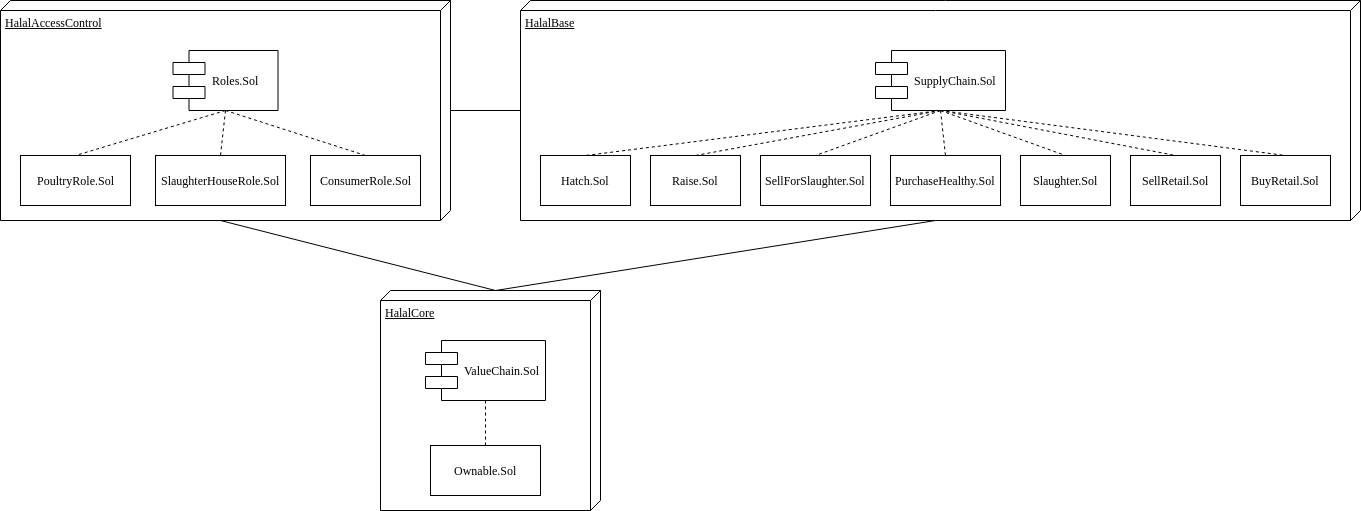

The diagram above was exported from draw.io. Its source (the exported page's mxGraphModel, read from the mxfile embedded in the PNG):
<mxGraphModel dx="1870" dy="447" grid="1" gridSize="10" guides="1" tooltips="1" connect="1" arrows="1" fold="1" page="1" pageScale="1" pageWidth="1100" pageHeight="850" background="#ffffff" math="0" shadow="0">
  <root>
    <mxCell id="0" />
    <mxCell id="1" parent="0" />
    <mxCell id="2" value="" style="edgeStyle=none;rounded=0;orthogonalLoop=1;jettySize=auto;html=1;endArrow=none;endFill=0;" edge="1" source="3" target="4" parent="1">
      <mxGeometry relative="1" as="geometry" />
    </mxCell>
    <mxCell id="3" value="HalalAccessControl" style="verticalAlign=top;align=left;spacingTop=8;spacingLeft=2;spacingRight=12;shape=cube;size=10;direction=south;fontStyle=4;html=1;rounded=0;shadow=0;comic=0;labelBackgroundColor=none;strokeColor=#000000;strokeWidth=1;fillColor=#ffffff;fontFamily=Verdana;fontSize=12;fontColor=#000000;" vertex="1" parent="1">
      <mxGeometry x="-40" y="70" width="450" height="220" as="geometry" />
    </mxCell>
    <mxCell id="4" value="HalalBase" style="verticalAlign=top;align=left;spacingTop=8;spacingLeft=2;spacingRight=12;shape=cube;size=10;direction=south;fontStyle=4;html=1;rounded=0;shadow=0;comic=0;labelBackgroundColor=none;strokeColor=#000000;strokeWidth=1;fillColor=#ffffff;fontFamily=Verdana;fontSize=12;fontColor=#000000;" vertex="1" parent="1">
      <mxGeometry x="480" y="70" width="840" height="220" as="geometry" />
    </mxCell>
    <mxCell id="5" value="HalalCore" style="verticalAlign=top;align=left;spacingTop=8;spacingLeft=2;spacingRight=12;shape=cube;size=10;direction=south;fontStyle=4;html=1;rounded=0;shadow=0;comic=0;labelBackgroundColor=none;strokeColor=#000000;strokeWidth=1;fillColor=#ffffff;fontFamily=Verdana;fontSize=12;fontColor=#000000;" vertex="1" parent="1">
      <mxGeometry x="340" y="360" width="220" height="220" as="geometry" />
    </mxCell>
    <mxCell id="6" value="&lt;span&gt;PoultryRole.Sol&lt;/span&gt;" style="html=1;rounded=0;shadow=0;comic=0;labelBackgroundColor=none;strokeColor=#000000;strokeWidth=1;fillColor=#ffffff;fontFamily=Verdana;fontSize=12;fontColor=#000000;align=center;" vertex="1" parent="1">
      <mxGeometry x="-20" y="225" width="110" height="50" as="geometry" />
    </mxCell>
    <mxCell id="7" value="Roles.Sol" style="shape=component;align=left;spacingLeft=36;rounded=0;shadow=0;comic=0;labelBackgroundColor=none;strokeColor=#000000;strokeWidth=1;fillColor=#ffffff;fontFamily=Verdana;fontSize=12;fontColor=#000000;html=1;" vertex="1" parent="1">
      <mxGeometry x="132.5" y="120" width="105" height="60" as="geometry" />
    </mxCell>
    <mxCell id="8" value="SupplyChain.Sol" style="shape=component;align=left;spacingLeft=36;rounded=0;shadow=0;comic=0;labelBackgroundColor=none;strokeColor=#000000;strokeWidth=1;fillColor=#ffffff;fontFamily=Verdana;fontSize=12;fontColor=#000000;html=1;" vertex="1" parent="1">
      <mxGeometry x="835" y="120" width="130" height="60" as="geometry" />
    </mxCell>
    <mxCell id="9" value="ValueChain.Sol" style="shape=component;align=left;spacingLeft=36;rounded=0;shadow=0;comic=0;labelBackgroundColor=none;strokeColor=#000000;strokeWidth=1;fillColor=#ffffff;fontFamily=Verdana;fontSize=12;fontColor=#000000;html=1;" vertex="1" parent="1">
      <mxGeometry x="385" y="410" width="120" height="60" as="geometry" />
    </mxCell>
    <mxCell id="10" style="rounded=0;html=1;labelBackgroundColor=none;startArrow=none;startFill=0;startSize=8;endArrow=none;endFill=0;endSize=16;fontFamily=Verdana;fontSize=12;dashed=1;exitX=0.5;exitY=1;exitDx=0;exitDy=0;entryX=0.5;entryY=0;entryDx=0;entryDy=0;" edge="1" source="7" target="6" parent="1">
      <mxGeometry relative="1" as="geometry">
        <mxPoint x="200" y="200" as="sourcePoint" />
      </mxGeometry>
    </mxCell>
    <mxCell id="11" style="rounded=0;html=1;labelBackgroundColor=none;startArrow=none;startFill=0;startSize=8;endArrow=none;endFill=0;endSize=16;fontFamily=Verdana;fontSize=12;entryX=0;entryY=0;entryDx=220;entryDy=425;entryPerimeter=0;exitX=0;exitY=0;exitDx=0;exitDy=105;exitPerimeter=0;" edge="1" source="5" target="4" parent="1">
      <mxGeometry relative="1" as="geometry">
        <mxPoint x="420" y="320" as="sourcePoint" />
      </mxGeometry>
    </mxCell>
    <mxCell id="12" style="rounded=0;html=1;labelBackgroundColor=none;startArrow=none;startFill=0;startSize=8;endArrow=none;endFill=0;endSize=16;fontFamily=Verdana;fontSize=12;entryX=0;entryY=0;entryDx=220;entryDy=230;entryPerimeter=0;exitX=0;exitY=0;exitDx=0;exitDy=105;exitPerimeter=0;" edge="1" source="5" target="3" parent="1">
      <mxGeometry relative="1" as="geometry">
        <mxPoint x="450" y="350" as="sourcePoint" />
      </mxGeometry>
    </mxCell>
    <mxCell id="13" value="&lt;span&gt;SlaughterHouseRole.Sol&lt;/span&gt;" style="html=1;rounded=0;shadow=0;comic=0;labelBackgroundColor=none;strokeColor=#000000;strokeWidth=1;fillColor=#ffffff;fontFamily=Verdana;fontSize=12;fontColor=#000000;align=center;" vertex="1" parent="1">
      <mxGeometry x="115" y="225" width="130" height="50" as="geometry" />
    </mxCell>
    <mxCell id="14" value="&lt;span&gt;ConsumerRole.Sol&lt;/span&gt;" style="html=1;rounded=0;shadow=0;comic=0;labelBackgroundColor=none;strokeColor=#000000;strokeWidth=1;fillColor=#ffffff;fontFamily=Verdana;fontSize=12;fontColor=#000000;align=center;" vertex="1" parent="1">
      <mxGeometry x="270" y="225" width="110" height="50" as="geometry" />
    </mxCell>
    <mxCell id="15" style="rounded=0;html=1;labelBackgroundColor=none;startArrow=none;startFill=0;startSize=8;endArrow=none;endFill=0;endSize=16;fontFamily=Verdana;fontSize=12;dashed=1;entryX=0.5;entryY=0;entryDx=0;entryDy=0;exitX=0.5;exitY=1;exitDx=0;exitDy=0;" edge="1" source="7" target="13" parent="1">
      <mxGeometry relative="1" as="geometry">
        <mxPoint x="180" y="180" as="sourcePoint" />
        <mxPoint x="-10" y="235" as="targetPoint" />
      </mxGeometry>
    </mxCell>
    <mxCell id="16" style="rounded=0;html=1;labelBackgroundColor=none;startArrow=none;startFill=0;startSize=8;endArrow=none;endFill=0;endSize=16;fontFamily=Verdana;fontSize=12;dashed=1;entryX=0.5;entryY=0;entryDx=0;entryDy=0;exitX=0.5;exitY=1;exitDx=0;exitDy=0;" edge="1" source="7" target="14" parent="1">
      <mxGeometry relative="1" as="geometry">
        <mxPoint x="190" y="190" as="sourcePoint" />
        <mxPoint x="250" y="235" as="targetPoint" />
      </mxGeometry>
    </mxCell>
    <mxCell id="17" value="&lt;span&gt;Hatch.Sol&lt;/span&gt;" style="html=1;rounded=0;shadow=0;comic=0;labelBackgroundColor=none;strokeColor=#000000;strokeWidth=1;fillColor=#ffffff;fontFamily=Verdana;fontSize=12;fontColor=#000000;align=center;" vertex="1" parent="1">
      <mxGeometry x="500" y="225" width="90" height="50" as="geometry" />
    </mxCell>
    <mxCell id="18" value="&lt;span&gt;Raise.Sol&lt;/span&gt;" style="html=1;rounded=0;shadow=0;comic=0;labelBackgroundColor=none;strokeColor=#000000;strokeWidth=1;fillColor=#ffffff;fontFamily=Verdana;fontSize=12;fontColor=#000000;align=center;" vertex="1" parent="1">
      <mxGeometry x="610" y="225" width="90" height="50" as="geometry" />
    </mxCell>
    <mxCell id="19" style="rounded=0;html=1;labelBackgroundColor=none;startArrow=none;startFill=0;startSize=8;endArrow=none;endFill=0;endSize=16;fontFamily=Verdana;fontSize=12;dashed=1;exitX=0.5;exitY=1;exitDx=0;exitDy=0;entryX=0.5;entryY=0;entryDx=0;entryDy=0;" edge="1" source="8" target="17" parent="1">
      <mxGeometry relative="1" as="geometry">
        <mxPoint x="665" y="157.5" as="sourcePoint" />
        <mxPoint x="515" y="202.5" as="targetPoint" />
      </mxGeometry>
    </mxCell>
    <mxCell id="20" style="rounded=0;html=1;labelBackgroundColor=none;startArrow=none;startFill=0;startSize=8;endArrow=none;endFill=0;endSize=16;fontFamily=Verdana;fontSize=12;dashed=1;exitX=0.5;exitY=1;exitDx=0;exitDy=0;entryX=0.5;entryY=0;entryDx=0;entryDy=0;" edge="1" source="8" target="18" parent="1">
      <mxGeometry relative="1" as="geometry">
        <mxPoint x="925" y="190" as="sourcePoint" />
        <mxPoint x="555" y="235" as="targetPoint" />
      </mxGeometry>
    </mxCell>
    <mxCell id="21" value="&lt;span&gt;SellForSlaughter.Sol&lt;/span&gt;" style="html=1;rounded=0;shadow=0;comic=0;labelBackgroundColor=none;strokeColor=#000000;strokeWidth=1;fillColor=#ffffff;fontFamily=Verdana;fontSize=12;fontColor=#000000;align=center;" vertex="1" parent="1">
      <mxGeometry x="720" y="225" width="110" height="50" as="geometry" />
    </mxCell>
    <mxCell id="22" style="rounded=0;html=1;labelBackgroundColor=none;startArrow=none;startFill=0;startSize=8;endArrow=none;endFill=0;endSize=16;fontFamily=Verdana;fontSize=12;dashed=1;exitX=0.5;exitY=1;exitDx=0;exitDy=0;entryX=0.5;entryY=0;entryDx=0;entryDy=0;" edge="1" source="8" target="21" parent="1">
      <mxGeometry relative="1" as="geometry">
        <mxPoint x="1022.5" y="180" as="sourcePoint" />
        <mxPoint x="662.5" y="235" as="targetPoint" />
      </mxGeometry>
    </mxCell>
    <mxCell id="23" value="&lt;span&gt;PurchaseHealthy.Sol&lt;/span&gt;" style="html=1;rounded=0;shadow=0;comic=0;labelBackgroundColor=none;strokeColor=#000000;strokeWidth=1;fillColor=#ffffff;fontFamily=Verdana;fontSize=12;fontColor=#000000;align=center;" vertex="1" parent="1">
      <mxGeometry x="850" y="225" width="110" height="50" as="geometry" />
    </mxCell>
    <mxCell id="24" style="rounded=0;html=1;labelBackgroundColor=none;startArrow=none;startFill=0;startSize=8;endArrow=none;endFill=0;endSize=16;fontFamily=Verdana;fontSize=12;dashed=1;entryX=0.5;entryY=0;entryDx=0;entryDy=0;exitX=0.5;exitY=1;exitDx=0;exitDy=0;" edge="1" source="8" target="23" parent="1">
      <mxGeometry relative="1" as="geometry">
        <mxPoint x="910" y="180" as="sourcePoint" />
        <mxPoint x="792.5" y="242.5" as="targetPoint" />
      </mxGeometry>
    </mxCell>
    <mxCell id="25" value="&lt;span&gt;Slaughter.Sol&lt;/span&gt;" style="html=1;rounded=0;shadow=0;comic=0;labelBackgroundColor=none;strokeColor=#000000;strokeWidth=1;fillColor=#ffffff;fontFamily=Verdana;fontSize=12;fontColor=#000000;align=center;" vertex="1" parent="1">
      <mxGeometry x="980" y="225" width="90" height="50" as="geometry" />
    </mxCell>
    <mxCell id="26" style="rounded=0;html=1;labelBackgroundColor=none;startArrow=none;startFill=0;startSize=8;endArrow=none;endFill=0;endSize=16;fontFamily=Verdana;fontSize=12;dashed=1;entryX=0.5;entryY=0;entryDx=0;entryDy=0;exitX=0.5;exitY=1;exitDx=0;exitDy=0;" edge="1" source="8" target="25" parent="1">
      <mxGeometry relative="1" as="geometry">
        <mxPoint x="1005" y="187.5" as="sourcePoint" />
        <mxPoint x="882.5" y="250" as="targetPoint" />
      </mxGeometry>
    </mxCell>
    <mxCell id="27" value="&lt;span&gt;SellRetail.Sol&lt;/span&gt;" style="html=1;rounded=0;shadow=0;comic=0;labelBackgroundColor=none;strokeColor=#000000;strokeWidth=1;fillColor=#ffffff;fontFamily=Verdana;fontSize=12;fontColor=#000000;align=center;" vertex="1" parent="1">
      <mxGeometry x="1090" y="225" width="90" height="50" as="geometry" />
    </mxCell>
    <mxCell id="28" style="rounded=0;html=1;labelBackgroundColor=none;startArrow=none;startFill=0;startSize=8;endArrow=none;endFill=0;endSize=16;fontFamily=Verdana;fontSize=12;dashed=1;entryX=0.5;entryY=0;entryDx=0;entryDy=0;exitX=0.5;exitY=1;exitDx=0;exitDy=0;" edge="1" source="8" target="27" parent="1">
      <mxGeometry relative="1" as="geometry">
        <mxPoint x="980" y="180" as="sourcePoint" />
        <mxPoint x="947.5" y="250" as="targetPoint" />
      </mxGeometry>
    </mxCell>
    <mxCell id="29" value="&lt;span&gt;BuyRetail.Sol&lt;/span&gt;" style="html=1;rounded=0;shadow=0;comic=0;labelBackgroundColor=none;strokeColor=#000000;strokeWidth=1;fillColor=#ffffff;fontFamily=Verdana;fontSize=12;fontColor=#000000;align=center;" vertex="1" parent="1">
      <mxGeometry x="1200" y="225" width="90" height="50" as="geometry" />
    </mxCell>
    <mxCell id="30" style="rounded=0;html=1;labelBackgroundColor=none;startArrow=none;startFill=0;startSize=8;endArrow=none;endFill=0;endSize=16;fontFamily=Verdana;fontSize=12;dashed=1;entryX=0.5;entryY=0;entryDx=0;entryDy=0;exitX=0.5;exitY=1;exitDx=0;exitDy=0;" edge="1" source="8" target="29" parent="1">
      <mxGeometry relative="1" as="geometry">
        <mxPoint x="1000" y="180" as="sourcePoint" />
        <mxPoint x="1032.5" y="250" as="targetPoint" />
      </mxGeometry>
    </mxCell>
    <mxCell id="31" value="&lt;span&gt;Ownable.Sol&lt;/span&gt;" style="html=1;rounded=0;shadow=0;comic=0;labelBackgroundColor=none;strokeColor=#000000;strokeWidth=1;fillColor=#ffffff;fontFamily=Verdana;fontSize=12;fontColor=#000000;align=center;" vertex="1" parent="1">
      <mxGeometry x="390" y="515" width="110" height="50" as="geometry" />
    </mxCell>
    <mxCell id="32" style="rounded=0;html=1;labelBackgroundColor=none;startArrow=none;startFill=0;startSize=8;endArrow=none;endFill=0;endSize=16;fontFamily=Verdana;fontSize=12;dashed=1;entryX=0.5;entryY=0;entryDx=0;entryDy=0;exitX=0.5;exitY=1;exitDx=0;exitDy=0;" edge="1" source="9" target="31" parent="1">
      <mxGeometry relative="1" as="geometry">
        <mxPoint x="450" y="480" as="sourcePoint" />
        <mxPoint x="310" y="525" as="targetPoint" />
      </mxGeometry>
    </mxCell>
  </root>
</mxGraphModel>